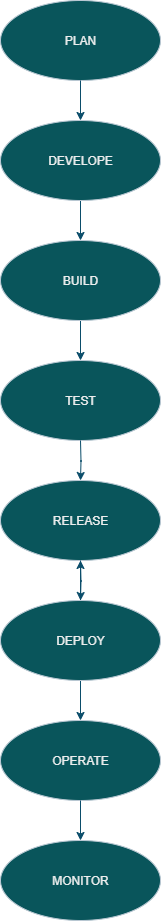

The diagram above was exported from draw.io. Its source (the exported page's mxGraphModel, read from the mxfile embedded in the PNG):
<mxGraphModel dx="1489" dy="753" grid="1" gridSize="10" guides="1" tooltips="1" connect="1" arrows="1" fold="1" page="0" pageScale="1" pageWidth="827" pageHeight="1169" background="none" math="0" shadow="0">
  <root>
    <mxCell id="0" />
    <mxCell id="1" parent="0" />
    <mxCell id="p1LSynbELZjC_Env7ztW-1" value="PLAN" style="ellipse;whiteSpace=wrap;html=1;labelBackgroundColor=none;rounded=0;fillColor=#09555B;strokeColor=#BAC8D3;fontColor=#EEEEEE;" vertex="1" parent="1">
      <mxGeometry x="320" y="60" width="160" height="80" as="geometry" />
    </mxCell>
    <mxCell id="p1LSynbELZjC_Env7ztW-24" value="" style="edgeStyle=orthogonalEdgeStyle;rounded=0;orthogonalLoop=1;jettySize=auto;html=1;labelBackgroundColor=none;fontColor=default;strokeColor=#0B4D6A;" edge="1" parent="1" source="p1LSynbELZjC_Env7ztW-2" target="p1LSynbELZjC_Env7ztW-3">
      <mxGeometry relative="1" as="geometry" />
    </mxCell>
    <mxCell id="p1LSynbELZjC_Env7ztW-2" value="DEVELOPE" style="ellipse;whiteSpace=wrap;html=1;labelBackgroundColor=none;rounded=0;fillColor=#09555B;strokeColor=#BAC8D3;fontColor=#EEEEEE;" vertex="1" parent="1">
      <mxGeometry x="320" y="180" width="160" height="80" as="geometry" />
    </mxCell>
    <mxCell id="p1LSynbELZjC_Env7ztW-38" value="" style="edgeStyle=orthogonalEdgeStyle;rounded=0;orthogonalLoop=1;jettySize=auto;html=1;labelBackgroundColor=none;fontColor=default;strokeColor=#0B4D6A;" edge="1" parent="1" source="p1LSynbELZjC_Env7ztW-3" target="p1LSynbELZjC_Env7ztW-4">
      <mxGeometry relative="1" as="geometry" />
    </mxCell>
    <mxCell id="p1LSynbELZjC_Env7ztW-3" value="BUILD" style="ellipse;whiteSpace=wrap;html=1;labelBackgroundColor=none;rounded=0;fillColor=#09555B;strokeColor=#BAC8D3;fontColor=#EEEEEE;" vertex="1" parent="1">
      <mxGeometry x="320" y="300" width="160" height="80" as="geometry" />
    </mxCell>
    <mxCell id="p1LSynbELZjC_Env7ztW-4" value="TEST" style="ellipse;whiteSpace=wrap;html=1;labelBackgroundColor=none;rounded=0;fillColor=#09555B;strokeColor=#BAC8D3;fontColor=#EEEEEE;" vertex="1" parent="1">
      <mxGeometry x="320" y="420" width="160" height="80" as="geometry" />
    </mxCell>
    <mxCell id="p1LSynbELZjC_Env7ztW-5" value="RELEASE" style="ellipse;whiteSpace=wrap;html=1;labelBackgroundColor=none;rounded=0;fillColor=#09555B;strokeColor=#BAC8D3;fontColor=#EEEEEE;" vertex="1" parent="1">
      <mxGeometry x="320" y="540" width="160" height="80" as="geometry" />
    </mxCell>
    <mxCell id="p1LSynbELZjC_Env7ztW-31" value="" style="edgeStyle=orthogonalEdgeStyle;rounded=0;orthogonalLoop=1;jettySize=auto;html=1;labelBackgroundColor=none;fontColor=default;strokeColor=#0B4D6A;" edge="1" parent="1" source="p1LSynbELZjC_Env7ztW-6" target="p1LSynbELZjC_Env7ztW-7">
      <mxGeometry relative="1" as="geometry" />
    </mxCell>
    <mxCell id="p1LSynbELZjC_Env7ztW-37" value="" style="edgeStyle=orthogonalEdgeStyle;rounded=0;orthogonalLoop=1;jettySize=auto;html=1;labelBackgroundColor=none;fontColor=default;strokeColor=#0B4D6A;" edge="1" parent="1" source="p1LSynbELZjC_Env7ztW-6" target="p1LSynbELZjC_Env7ztW-5">
      <mxGeometry relative="1" as="geometry" />
    </mxCell>
    <mxCell id="p1LSynbELZjC_Env7ztW-6" value="DEPLOY" style="ellipse;whiteSpace=wrap;html=1;labelBackgroundColor=none;rounded=0;fillColor=#09555B;strokeColor=#BAC8D3;fontColor=#EEEEEE;" vertex="1" parent="1">
      <mxGeometry x="320" y="660" width="160" height="80" as="geometry" />
    </mxCell>
    <mxCell id="p1LSynbELZjC_Env7ztW-7" value="OPERATE" style="ellipse;whiteSpace=wrap;html=1;labelBackgroundColor=none;rounded=0;fillColor=#09555B;strokeColor=#BAC8D3;fontColor=#EEEEEE;" vertex="1" parent="1">
      <mxGeometry x="320" y="780" width="160" height="80" as="geometry" />
    </mxCell>
    <mxCell id="p1LSynbELZjC_Env7ztW-8" value="MONITOR" style="ellipse;whiteSpace=wrap;html=1;labelBackgroundColor=none;rounded=0;fillColor=#09555B;strokeColor=#BAC8D3;fontColor=#EEEEEE;" vertex="1" parent="1">
      <mxGeometry x="320" y="900" width="160" height="80" as="geometry" />
    </mxCell>
    <mxCell id="p1LSynbELZjC_Env7ztW-11" value="" style="endArrow=classic;html=1;rounded=0;exitX=0.5;exitY=1;exitDx=0;exitDy=0;labelBackgroundColor=none;fontColor=default;strokeColor=#0B4D6A;" edge="1" parent="1" source="p1LSynbELZjC_Env7ztW-1" target="p1LSynbELZjC_Env7ztW-2">
      <mxGeometry width="50" height="50" relative="1" as="geometry">
        <mxPoint x="520" y="370" as="sourcePoint" />
        <mxPoint x="570" y="320" as="targetPoint" />
      </mxGeometry>
    </mxCell>
    <mxCell id="p1LSynbELZjC_Env7ztW-28" value="" style="edgeStyle=orthogonalEdgeStyle;rounded=0;orthogonalLoop=1;jettySize=auto;html=1;labelBackgroundColor=none;fontColor=default;strokeColor=#0B4D6A;" edge="1" parent="1">
      <mxGeometry relative="1" as="geometry">
        <mxPoint x="400" y="500" as="sourcePoint" />
        <mxPoint x="400" y="540" as="targetPoint" />
      </mxGeometry>
    </mxCell>
    <mxCell id="p1LSynbELZjC_Env7ztW-29" value="" style="edgeStyle=orthogonalEdgeStyle;rounded=0;orthogonalLoop=1;jettySize=auto;html=1;labelBackgroundColor=none;fontColor=default;strokeColor=#0B4D6A;" edge="1" parent="1">
      <mxGeometry relative="1" as="geometry">
        <mxPoint x="400" y="620" as="sourcePoint" />
        <mxPoint x="400" y="660" as="targetPoint" />
      </mxGeometry>
    </mxCell>
    <mxCell id="p1LSynbELZjC_Env7ztW-32" value="" style="edgeStyle=orthogonalEdgeStyle;rounded=0;orthogonalLoop=1;jettySize=auto;html=1;entryX=0.5;entryY=0;entryDx=0;entryDy=0;labelBackgroundColor=none;fontColor=default;strokeColor=#0B4D6A;" edge="1" parent="1" source="p1LSynbELZjC_Env7ztW-7" target="p1LSynbELZjC_Env7ztW-8">
      <mxGeometry relative="1" as="geometry">
        <mxPoint x="400" y="870" as="sourcePoint" />
        <mxPoint x="400" y="890" as="targetPoint" />
        <Array as="points" />
      </mxGeometry>
    </mxCell>
    <mxCell id="p1LSynbELZjC_Env7ztW-33" style="edgeStyle=orthogonalEdgeStyle;rounded=0;orthogonalLoop=1;jettySize=auto;html=1;exitX=0.5;exitY=1;exitDx=0;exitDy=0;labelBackgroundColor=none;fontColor=default;strokeColor=#0B4D6A;" edge="1" parent="1" source="p1LSynbELZjC_Env7ztW-7" target="p1LSynbELZjC_Env7ztW-7">
      <mxGeometry relative="1" as="geometry" />
    </mxCell>
    <mxCell id="p1LSynbELZjC_Env7ztW-34" style="edgeStyle=orthogonalEdgeStyle;rounded=0;orthogonalLoop=1;jettySize=auto;html=1;exitX=0.5;exitY=1;exitDx=0;exitDy=0;labelBackgroundColor=none;fontColor=default;strokeColor=#0B4D6A;" edge="1" parent="1" source="p1LSynbELZjC_Env7ztW-7" target="p1LSynbELZjC_Env7ztW-7">
      <mxGeometry relative="1" as="geometry" />
    </mxCell>
    <mxCell id="p1LSynbELZjC_Env7ztW-35" style="edgeStyle=orthogonalEdgeStyle;rounded=0;orthogonalLoop=1;jettySize=auto;html=1;exitX=0.5;exitY=1;exitDx=0;exitDy=0;labelBackgroundColor=none;fontColor=default;strokeColor=#0B4D6A;" edge="1" parent="1" source="p1LSynbELZjC_Env7ztW-7" target="p1LSynbELZjC_Env7ztW-7">
      <mxGeometry relative="1" as="geometry" />
    </mxCell>
  </root>
</mxGraphModel>